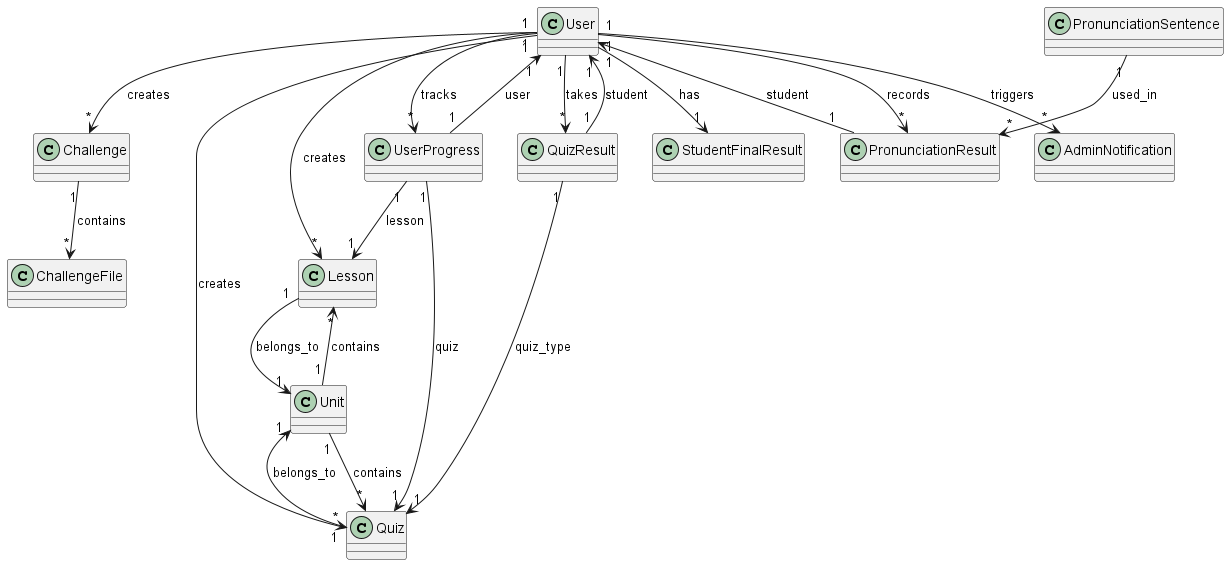

The diagram above was rendered by PlantUML. Its source (embedded in the PNG):
@startuml
class User {}

class AdminNotification {}

class Challenge {}

class ChallengeFile {}

class Unit {

}

class Lesson {

}


class Quiz {
}

class QuizResult {
}

class StudentFinalResult {
}

class PronunciationSentence {
}

class PronunciationResult {
}

class UserProgress {
}

' العلاقات
User "1" --> "*" AdminNotification : triggers
User "1" --> "*" Challenge : creates
User "1" --> "*" Lesson : creates
User "1" --> "*" Quiz : creates
User "1" --> "*" QuizResult : takes
User "1" --> "1" StudentFinalResult : has
User "1" --> "*" PronunciationResult : records
User "1" --> "*" UserProgress : tracks

Challenge "1" --> "*" ChallengeFile : contains

Unit "1" --> "*" Lesson : contains
Unit "1" --> "*" Quiz : contains

Lesson "1" --> "1" Unit : belongs_to
Quiz "1" --> "1" Unit : belongs_to

QuizResult "1" --> "1" User : student
QuizResult "1" --> "1" Quiz : quiz_type

PronunciationSentence "1" --> "*" PronunciationResult : used_in
PronunciationResult "1" --> "1" User : student

UserProgress "1" --> "1" User : user
UserProgress "1" --> "1" Lesson : lesson
UserProgress "1" --> "1" Quiz : quiz

@enduml